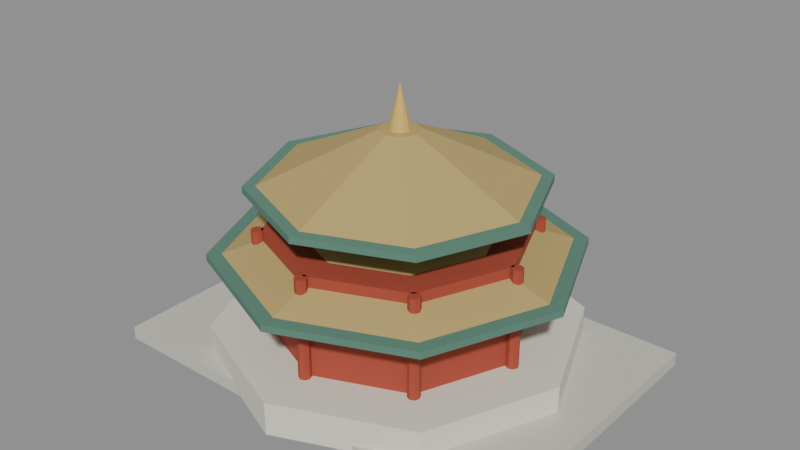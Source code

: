 # Source: shenyang.blend  (saved by Blender 5.2.45; exported with 4.5.12 LTS)
import bpy
from mathutils import Matrix  # noqa: F401  (used for matrix-valued properties, if any)

bpy.ops.wm.read_factory_settings(use_empty=True)
scene = bpy.context.scene
scene.name = 'Scene'

# ---- materials (node trees are filled in below, after node groups)
mat_limestone_terrace = bpy.data.materials.new('limestone terrace')
mat_limestone_terrace.diffuse_color = (0.58, 0.57, 0.5, 1.0)
mat_limestone_terrace.roughness = 0.82
mat_stone_balustrade = bpy.data.materials.new('stone balustrade')
mat_stone_balustrade.diffuse_color = (0.76, 0.73, 0.63, 1.0)
mat_stone_balustrade.roughness = 0.82
mat_vermilion_timber = bpy.data.materials.new('vermilion timber')
mat_vermilion_timber.diffuse_color = (0.4, 0.065, 0.035, 1.0)
mat_vermilion_timber.roughness = 0.82
mat_ochre_glazed_roof = bpy.data.materials.new('ochre glazed roof')
mat_ochre_glazed_roof.diffuse_color = (0.49, 0.36, 0.13, 1.0)
mat_ochre_glazed_roof.roughness = 0.82
mat_green_glazed_eaves = bpy.data.materials.new('green glazed eaves')
mat_green_glazed_eaves.diffuse_color = (0.1, 0.23, 0.17, 1.0)
mat_green_glazed_eaves.roughness = 0.82
mat_gold_stupa = bpy.data.materials.new('gold stupa')
mat_gold_stupa.diffuse_color = (0.68, 0.46, 0.12, 1.0)
mat_gold_stupa.roughness = 0.82

# ---- material node trees
mat_limestone_terrace.use_nodes = True; mat_limestone_terrace.node_tree.nodes.clear()
_N = mat_limestone_terrace.node_tree.nodes; _L = mat_limestone_terrace.node_tree.links
n0 = _N.new('ShaderNodeBsdfPrincipled'); n0.name = 'Principled BSDF'; n0.location = (-200, 100)
n0.inputs[0].default_value = (0.58, 0.57, 0.5, 1.0)
n0.inputs[2].default_value = 0.82
n0.inputs[10].default_value = 0.005
n1 = _N.new('ShaderNodeOutputMaterial'); n1.name = 'Material Output'; n1.location = (200, 100)
_L.new(n0.outputs[0], n1.inputs[0])
n1.is_active_output = True
mat_stone_balustrade.use_nodes = True; mat_stone_balustrade.node_tree.nodes.clear()
_N = mat_stone_balustrade.node_tree.nodes; _L = mat_stone_balustrade.node_tree.links
n0 = _N.new('ShaderNodeBsdfPrincipled'); n0.name = 'Principled BSDF'; n0.location = (-200, 100)
n0.inputs[0].default_value = (0.76, 0.73, 0.63, 1.0)
n0.inputs[2].default_value = 0.82
n0.inputs[10].default_value = 0.005
n1 = _N.new('ShaderNodeOutputMaterial'); n1.name = 'Material Output'; n1.location = (200, 100)
_L.new(n0.outputs[0], n1.inputs[0])
n1.is_active_output = True
mat_vermilion_timber.use_nodes = True; mat_vermilion_timber.node_tree.nodes.clear()
_N = mat_vermilion_timber.node_tree.nodes; _L = mat_vermilion_timber.node_tree.links
n0 = _N.new('ShaderNodeBsdfPrincipled'); n0.name = 'Principled BSDF'; n0.location = (-200, 100)
n0.inputs[0].default_value = (0.4, 0.065, 0.035, 1.0)
n0.inputs[2].default_value = 0.82
n0.inputs[10].default_value = 0.005
n1 = _N.new('ShaderNodeOutputMaterial'); n1.name = 'Material Output'; n1.location = (200, 100)
_L.new(n0.outputs[0], n1.inputs[0])
n1.is_active_output = True
mat_ochre_glazed_roof.use_nodes = True; mat_ochre_glazed_roof.node_tree.nodes.clear()
_N = mat_ochre_glazed_roof.node_tree.nodes; _L = mat_ochre_glazed_roof.node_tree.links
n0 = _N.new('ShaderNodeBsdfPrincipled'); n0.name = 'Principled BSDF'; n0.location = (-200, 100)
n0.inputs[0].default_value = (0.49, 0.36, 0.13, 1.0)
n0.inputs[2].default_value = 0.82
n0.inputs[10].default_value = 0.005
n1 = _N.new('ShaderNodeOutputMaterial'); n1.name = 'Material Output'; n1.location = (200, 100)
_L.new(n0.outputs[0], n1.inputs[0])
n1.is_active_output = True
mat_green_glazed_eaves.use_nodes = True; mat_green_glazed_eaves.node_tree.nodes.clear()
_N = mat_green_glazed_eaves.node_tree.nodes; _L = mat_green_glazed_eaves.node_tree.links
n0 = _N.new('ShaderNodeBsdfPrincipled'); n0.name = 'Principled BSDF'; n0.location = (-200, 100)
n0.inputs[0].default_value = (0.1, 0.23, 0.17, 1.0)
n0.inputs[2].default_value = 0.82
n0.inputs[10].default_value = 0.005
n1 = _N.new('ShaderNodeOutputMaterial'); n1.name = 'Material Output'; n1.location = (200, 100)
_L.new(n0.outputs[0], n1.inputs[0])
n1.is_active_output = True
mat_gold_stupa.use_nodes = True; mat_gold_stupa.node_tree.nodes.clear()
_N = mat_gold_stupa.node_tree.nodes; _L = mat_gold_stupa.node_tree.links
n0 = _N.new('ShaderNodeBsdfPrincipled'); n0.name = 'Principled BSDF'; n0.location = (-200, 100)
n0.inputs[0].default_value = (0.68, 0.46, 0.12, 1.0)
n0.inputs[2].default_value = 0.82
n0.inputs[10].default_value = 0.005
n1 = _N.new('ShaderNodeOutputMaterial'); n1.name = 'Material Output'; n1.location = (200, 100)
_L.new(n0.outputs[0], n1.inputs[0])
n1.is_active_output = True

# ---- meshes
me_cube = bpy.data.meshes.new('Cube')
me_cube.from_pydata([(-3.25, -2.25, -0.1), (-3.25, -2.25, 0.1), (-3.25, 2.25, -0.1), (-3.25, 2.25, 0.1), (3.25, -2.25, -0.1), (3.25, -2.25, 0.1), (3.25, 2.25, -0.1), (3.25, 2.25, 0.1)], [], [(0, 1, 3, 2), (2, 3, 7, 6), (6, 7, 5, 4), (4, 5, 1, 0), (2, 6, 4, 0), (7, 3, 1, 5)])
_uv = me_cube.uv_layers.new(name='UVMap')
_uv.uv.foreach_set('vector', [0.375, 0.0, 0.625, 0.0, 0.625, 0.25, 0.375, 0.25, 0.375, 0.25, 0.625, 0.25, 0.625, 0.5, 0.375, 0.5, 0.375, 0.5, 0.625, 0.5, 0.625, 0.75, 0.375, 0.75, 0.375, 0.75, 0.625, 0.75, 0.625, 1.0, 0.375, 1.0, 0.125, 0.5, 0.375, 0.5, 0.375, 0.75, 0.125, 0.75, 0.625, 0.5, 0.875, 0.5, 0.875, 0.75, 0.625, 0.75])
me_cube.materials.append(mat_limestone_terrace)
me_cube.update()
me_cone = bpy.data.meshes.new('Cone')
me_cone.from_pydata([(0.0, 2.7, -0.25), (0.0, 2.7, 0.25), (1.909, 1.909, -0.25), (1.909, 1.909, 0.25), (2.7, 0.0, -0.25), (2.7, 0.0, 0.25), (1.909, -1.909, -0.25), (1.909, -1.909, 0.25), (0.0, -2.7, -0.25), (0.0, -2.7, 0.25), (-1.909, -1.909, -0.25), (-1.909, -1.909, 0.25), (-2.7, 0.0, -0.25), (-2.7, 0.0, 0.25), (-1.909, 1.909, -0.25), (-1.909, 1.909, 0.25)], [], [(0, 1, 3, 2), (2, 3, 5, 4), (4, 5, 7, 6), (6, 7, 9, 8), (8, 9, 11, 10), (10, 11, 13, 12), (3, 1, 15, 13, 11, 9, 7, 5), (12, 13, 15, 14), (14, 15, 1, 0), (0, 2, 4, 6, 8, 10, 12, 14)])
_uv = me_cone.uv_layers.new(name='UVMap')
_uv.uv.foreach_set('vector', [1.0, 0.5, 1.0, 1.0, 0.875, 1.0, 0.875, 0.5, 0.875, 0.5, 0.875, 1.0, 0.75, 1.0, 0.75, 0.5, 0.75, 0.5, 0.75, 1.0, 0.625, 1.0, 0.625, 0.5, 0.625, 0.5, 0.625, 1.0, 0.5, 1.0, 0.5, 0.5, 0.5, 0.5, 0.5, 1.0, 0.375, 1.0, 0.375, 0.5, 0.375, 0.5, 0.375, 1.0, 0.25, 1.0, 0.25, 0.5, 0.4197, 0.4197, 0.25, 0.49, 0.08029, 0.4197, 0.01, 0.25, 0.08029, 0.08029, 0.25, 0.01, 0.4197, 0.08029, 0.49, 0.25, 0.25, 0.5, 0.25, 1.0, 0.125, 1.0, 0.125, 0.5, 0.125, 0.5, 0.125, 1.0, 0.0, 1.0, 0.0, 0.5, 0.75, 0.49, 0.9197, 0.4197, 0.99, 0.25, 0.9197, 0.08029, 0.75, 0.01, 0.5803, 0.08029, 0.51, 0.25, 0.5803, 0.4197])
me_cone.materials.append(mat_stone_balustrade)
me_cone.update()
me_cone_001 = bpy.data.meshes.new('Cone.001')
me_cone_001.from_pydata([(0.0, 1.9, -0.8), (0.0, 1.9, 0.8), (1.344, 1.344, -0.8), (1.344, 1.344, 0.8), (1.9, 0.0, -0.8), (1.9, 0.0, 0.8), (1.344, -1.344, -0.8), (1.344, -1.344, 0.8), (0.0, -1.9, -0.8), (0.0, -1.9, 0.8), (-1.344, -1.344, -0.8), (-1.344, -1.344, 0.8), (-1.9, 0.0, -0.8), (-1.9, 0.0, 0.8), (-1.344, 1.344, -0.8), (-1.344, 1.344, 0.8)], [], [(0, 1, 3, 2), (2, 3, 5, 4), (4, 5, 7, 6), (6, 7, 9, 8), (8, 9, 11, 10), (10, 11, 13, 12), (3, 1, 15, 13, 11, 9, 7, 5), (12, 13, 15, 14), (14, 15, 1, 0), (0, 2, 4, 6, 8, 10, 12, 14)])
_uv = me_cone_001.uv_layers.new(name='UVMap')
_uv.uv.foreach_set('vector', [1.0, 0.5, 1.0, 1.0, 0.875, 1.0, 0.875, 0.5, 0.875, 0.5, 0.875, 1.0, 0.75, 1.0, 0.75, 0.5, 0.75, 0.5, 0.75, 1.0, 0.625, 1.0, 0.625, 0.5, 0.625, 0.5, 0.625, 1.0, 0.5, 1.0, 0.5, 0.5, 0.5, 0.5, 0.5, 1.0, 0.375, 1.0, 0.375, 0.5, 0.375, 0.5, 0.375, 1.0, 0.25, 1.0, 0.25, 0.5, 0.4197, 0.4197, 0.25, 0.49, 0.08029, 0.4197, 0.01, 0.25, 0.08029, 0.08029, 0.25, 0.01, 0.4197, 0.08029, 0.49, 0.25, 0.25, 0.5, 0.25, 1.0, 0.125, 1.0, 0.125, 0.5, 0.125, 0.5, 0.125, 1.0, 0.0, 1.0, 0.0, 0.5, 0.75, 0.49, 0.9197, 0.4197, 0.99, 0.25, 0.9197, 0.08029, 0.75, 0.01, 0.5803, 0.08029, 0.51, 0.25, 0.5803, 0.4197])
me_cone_001.materials.append(mat_vermilion_timber)
me_cone_001.update()
me_cone_002 = bpy.data.meshes.new('Cone.002')
me_cone_002.from_pydata([(0.0, 2.6, -0.4), (0.0, 0.3, 0.4), (1.838, 1.838, -0.4), (0.2121, 0.2121, 0.4), (2.6, 0.0, -0.4), (0.3, 0.0, 0.4), (1.838, -1.838, -0.4), (0.2121, -0.2121, 0.4), (0.0, -2.6, -0.4), (0.0, -0.3, 0.4), (-1.838, -1.838, -0.4), (-0.2121, -0.2121, 0.4), (-2.6, 0.0, -0.4), (-0.3, 0.0, 0.4), (-1.838, 1.838, -0.4), (-0.2121, 0.2121, 0.4)], [], [(0, 1, 3, 2), (2, 3, 5, 4), (4, 5, 7, 6), (6, 7, 9, 8), (8, 9, 11, 10), (10, 11, 13, 12), (3, 1, 15, 13, 11, 9, 7, 5), (12, 13, 15, 14), (14, 15, 1, 0), (0, 2, 4, 6, 8, 10, 12, 14)])
_uv = me_cone_002.uv_layers.new(name='UVMap')
_uv.uv.foreach_set('vector', [1.0, 0.5, 1.0, 1.0, 0.875, 1.0, 0.875, 0.5, 0.875, 0.5, 0.875, 1.0, 0.75, 1.0, 0.75, 0.5, 0.75, 0.5, 0.75, 1.0, 0.625, 1.0, 0.625, 0.5, 0.625, 0.5, 0.625, 1.0, 0.5, 1.0, 0.5, 0.5, 0.5, 0.5, 0.5, 1.0, 0.375, 1.0, 0.375, 0.5, 0.375, 0.5, 0.375, 1.0, 0.25, 1.0, 0.25, 0.5, 0.4197, 0.4197, 0.25, 0.49, 0.08029, 0.4197, 0.01, 0.25, 0.08029, 0.08029, 0.25, 0.01, 0.4197, 0.08029, 0.49, 0.25, 0.25, 0.5, 0.25, 1.0, 0.125, 1.0, 0.125, 0.5, 0.125, 0.5, 0.125, 1.0, 0.0, 1.0, 0.0, 0.5, 0.75, 0.49, 0.9197, 0.4197, 0.99, 0.25, 0.9197, 0.08029, 0.75, 0.01, 0.5803, 0.08029, 0.51, 0.25, 0.5803, 0.4197])
me_cone_002.materials.append(mat_ochre_glazed_roof)
me_cone_002.update()
me_cone_003 = bpy.data.meshes.new('Cone.003')
me_cone_003.from_pydata([(0.0, 2.67, -0.05), (0.0, 2.67, 0.05), (1.888, 1.888, -0.05), (1.888, 1.888, 0.05), (2.67, 0.0, -0.05), (2.67, 0.0, 0.05), (1.888, -1.888, -0.05), (1.888, -1.888, 0.05), (0.0, -2.67, -0.05), (0.0, -2.67, 0.05), (-1.888, -1.888, -0.05), (-1.888, -1.888, 0.05), (-2.67, 0.0, -0.05), (-2.67, 0.0, 0.05), (-1.888, 1.888, -0.05), (-1.888, 1.888, 0.05)], [], [(0, 1, 3, 2), (2, 3, 5, 4), (4, 5, 7, 6), (6, 7, 9, 8), (8, 9, 11, 10), (10, 11, 13, 12), (3, 1, 15, 13, 11, 9, 7, 5), (12, 13, 15, 14), (14, 15, 1, 0), (0, 2, 4, 6, 8, 10, 12, 14)])
_uv = me_cone_003.uv_layers.new(name='UVMap')
_uv.uv.foreach_set('vector', [1.0, 0.5, 1.0, 1.0, 0.875, 1.0, 0.875, 0.5, 0.875, 0.5, 0.875, 1.0, 0.75, 1.0, 0.75, 0.5, 0.75, 0.5, 0.75, 1.0, 0.625, 1.0, 0.625, 0.5, 0.625, 0.5, 0.625, 1.0, 0.5, 1.0, 0.5, 0.5, 0.5, 0.5, 0.5, 1.0, 0.375, 1.0, 0.375, 0.5, 0.375, 0.5, 0.375, 1.0, 0.25, 1.0, 0.25, 0.5, 0.4197, 0.4197, 0.25, 0.49, 0.08029, 0.4197, 0.01, 0.25, 0.08029, 0.08029, 0.25, 0.01, 0.4197, 0.08029, 0.49, 0.25, 0.25, 0.5, 0.25, 1.0, 0.125, 1.0, 0.125, 0.5, 0.125, 0.5, 0.125, 1.0, 0.0, 1.0, 0.0, 0.5, 0.75, 0.49, 0.9197, 0.4197, 0.99, 0.25, 0.9197, 0.08029, 0.75, 0.01, 0.5803, 0.08029, 0.51, 0.25, 0.5803, 0.4197])
me_cone_003.materials.append(mat_green_glazed_eaves)
me_cone_003.update()
me_cone_004 = bpy.data.meshes.new('Cone.004')
me_cone_004.from_pydata([(0.0, 2.05, -0.4), (0.0, 0.3, 0.4), (1.45, 1.45, -0.4), (0.2121, 0.2121, 0.4), (2.05, 0.0, -0.4), (0.3, 0.0, 0.4), (1.45, -1.45, -0.4), (0.2121, -0.2121, 0.4), (0.0, -2.05, -0.4), (0.0, -0.3, 0.4), (-1.45, -1.45, -0.4), (-0.2121, -0.2121, 0.4), (-2.05, 0.0, -0.4), (-0.3, 0.0, 0.4), (-1.45, 1.45, -0.4), (-0.2121, 0.2121, 0.4)], [], [(0, 1, 3, 2), (2, 3, 5, 4), (4, 5, 7, 6), (6, 7, 9, 8), (8, 9, 11, 10), (10, 11, 13, 12), (3, 1, 15, 13, 11, 9, 7, 5), (12, 13, 15, 14), (14, 15, 1, 0), (0, 2, 4, 6, 8, 10, 12, 14)])
_uv = me_cone_004.uv_layers.new(name='UVMap')
_uv.uv.foreach_set('vector', [1.0, 0.5, 1.0, 1.0, 0.875, 1.0, 0.875, 0.5, 0.875, 0.5, 0.875, 1.0, 0.75, 1.0, 0.75, 0.5, 0.75, 0.5, 0.75, 1.0, 0.625, 1.0, 0.625, 0.5, 0.625, 0.5, 0.625, 1.0, 0.5, 1.0, 0.5, 0.5, 0.5, 0.5, 0.5, 1.0, 0.375, 1.0, 0.375, 0.5, 0.375, 0.5, 0.375, 1.0, 0.25, 1.0, 0.25, 0.5, 0.4197, 0.4197, 0.25, 0.49, 0.08029, 0.4197, 0.01, 0.25, 0.08029, 0.08029, 0.25, 0.01, 0.4197, 0.08029, 0.49, 0.25, 0.25, 0.5, 0.25, 1.0, 0.125, 1.0, 0.125, 0.5, 0.125, 0.5, 0.125, 1.0, 0.0, 1.0, 0.0, 0.5, 0.75, 0.49, 0.9197, 0.4197, 0.99, 0.25, 0.9197, 0.08029, 0.75, 0.01, 0.5803, 0.08029, 0.51, 0.25, 0.5803, 0.4197])
me_cone_004.materials.append(mat_ochre_glazed_roof)
me_cone_004.update()
me_cone_005 = bpy.data.meshes.new('Cone.005')
me_cone_005.from_pydata([(0.0, 2.12, -0.05), (0.0, 2.12, 0.05), (1.499, 1.499, -0.05), (1.499, 1.499, 0.05), (2.12, 0.0, -0.05), (2.12, 0.0, 0.05), (1.499, -1.499, -0.05), (1.499, -1.499, 0.05), (0.0, -2.12, -0.05), (0.0, -2.12, 0.05), (-1.499, -1.499, -0.05), (-1.499, -1.499, 0.05), (-2.12, 0.0, -0.05), (-2.12, 0.0, 0.05), (-1.499, 1.499, -0.05), (-1.499, 1.499, 0.05)], [], [(0, 1, 3, 2), (2, 3, 5, 4), (4, 5, 7, 6), (6, 7, 9, 8), (8, 9, 11, 10), (10, 11, 13, 12), (3, 1, 15, 13, 11, 9, 7, 5), (12, 13, 15, 14), (14, 15, 1, 0), (0, 2, 4, 6, 8, 10, 12, 14)])
_uv = me_cone_005.uv_layers.new(name='UVMap')
_uv.uv.foreach_set('vector', [1.0, 0.5, 1.0, 1.0, 0.875, 1.0, 0.875, 0.5, 0.875, 0.5, 0.875, 1.0, 0.75, 1.0, 0.75, 0.5, 0.75, 0.5, 0.75, 1.0, 0.625, 1.0, 0.625, 0.5, 0.625, 0.5, 0.625, 1.0, 0.5, 1.0, 0.5, 0.5, 0.5, 0.5, 0.5, 1.0, 0.375, 1.0, 0.375, 0.5, 0.375, 0.5, 0.375, 1.0, 0.25, 1.0, 0.25, 0.5, 0.4197, 0.4197, 0.25, 0.49, 0.08029, 0.4197, 0.01, 0.25, 0.08029, 0.08029, 0.25, 0.01, 0.4197, 0.08029, 0.49, 0.25, 0.25, 0.5, 0.25, 1.0, 0.125, 1.0, 0.125, 0.5, 0.125, 0.5, 0.125, 1.0, 0.0, 1.0, 0.0, 0.5, 0.75, 0.49, 0.9197, 0.4197, 0.99, 0.25, 0.9197, 0.08029, 0.75, 0.01, 0.5803, 0.08029, 0.51, 0.25, 0.5803, 0.4197])
me_cone_005.materials.append(mat_green_glazed_eaves)
me_cone_005.update()
me_cone_006 = bpy.data.meshes.new('Cone.006')
me_cone_006.from_pydata([(0.0, 0.17, -0.35), (0.085, 0.1472, -0.35), (0.1472, 0.085, -0.35), (0.17, 0.0, -0.35), (0.1472, -0.085, -0.35), (0.085, -0.1472, -0.35), (0.0, -0.17, -0.35), (-0.085, -0.1472, -0.35), (-0.1472, -0.085, -0.35), (-0.17, 0.0, -0.35), (-0.1472, 0.085, -0.35), (-0.085, 0.1472, -0.35), (0.0, 0.0, 0.35)], [], [(0, 12, 1), (1, 12, 2), (2, 12, 3), (3, 12, 4), (4, 12, 5), (5, 12, 6), (6, 12, 7), (7, 12, 8), (8, 12, 9), (9, 12, 10), (0, 1, 2, 3, 4, 5, 6, 7, 8, 9, 10, 11), (10, 12, 11), (11, 12, 0)])
_uv = me_cone_006.uv_layers.new(name='UVMap')
_uv.uv.foreach_set('vector', [0.25, 0.49, 0.25, 0.25, 0.37, 0.4578, 0.37, 0.4578, 0.25, 0.25, 0.4578, 0.37, 0.4578, 0.37, 0.25, 0.25, 0.49, 0.25, 0.49, 0.25, 0.25, 0.25, 0.4578, 0.13, 0.4578, 0.13, 0.25, 0.25, 0.37, 0.04215, 0.37, 0.04215, 0.25, 0.25, 0.25, 0.01, 0.25, 0.01, 0.25, 0.25, 0.13, 0.04215, 0.13, 0.04215, 0.25, 0.25, 0.04215, 0.13, 0.04215, 0.13, 0.25, 0.25, 0.01, 0.25, 0.01, 0.25, 0.25, 0.25, 0.04215, 0.37, 0.75, 0.49, 0.87, 0.4578, 0.9578, 0.37, 0.99, 0.25, 0.9578, 0.13, 0.87, 0.04215, 0.75, 0.01, 0.63, 0.04215, 0.5422, 0.13, 0.51, 0.25, 0.5422, 0.37, 0.63, 0.4578, 0.04215, 0.37, 0.25, 0.25, 0.13, 0.4578, 0.13, 0.4578, 0.25, 0.25, 0.25, 0.49])
me_cone_006.materials.append(mat_gold_stupa)
me_cone_006.update()
me_cone_007 = bpy.data.meshes.new('Cone.007')
me_cone_007.from_pydata([(0.0, 0.09, -0.8), (0.0, 0.09, 0.8), (0.06364, 0.06364, -0.8), (0.06364, 0.06364, 0.8), (0.09, 0.0, -0.8), (0.09, 0.0, 0.8), (0.06364, -0.06364, -0.8), (0.06364, -0.06364, 0.8), (0.0, -0.09, -0.8), (0.0, -0.09, 0.8), (-0.06364, -0.06364, -0.8), (-0.06364, -0.06364, 0.8), (-0.09, 0.0, -0.8), (-0.09, 0.0, 0.8), (-0.06364, 0.06364, -0.8), (-0.06364, 0.06364, 0.8)], [], [(0, 1, 3, 2), (2, 3, 5, 4), (4, 5, 7, 6), (6, 7, 9, 8), (8, 9, 11, 10), (10, 11, 13, 12), (3, 1, 15, 13, 11, 9, 7, 5), (12, 13, 15, 14), (14, 15, 1, 0), (0, 2, 4, 6, 8, 10, 12, 14)])
_uv = me_cone_007.uv_layers.new(name='UVMap')
_uv.uv.foreach_set('vector', [1.0, 0.5, 1.0, 1.0, 0.875, 1.0, 0.875, 0.5, 0.875, 0.5, 0.875, 1.0, 0.75, 1.0, 0.75, 0.5, 0.75, 0.5, 0.75, 1.0, 0.625, 1.0, 0.625, 0.5, 0.625, 0.5, 0.625, 1.0, 0.5, 1.0, 0.5, 0.5, 0.5, 0.5, 0.5, 1.0, 0.375, 1.0, 0.375, 0.5, 0.375, 0.5, 0.375, 1.0, 0.25, 1.0, 0.25, 0.5, 0.4197, 0.4197, 0.25, 0.49, 0.08029, 0.4197, 0.01, 0.25, 0.08029, 0.08029, 0.25, 0.01, 0.4197, 0.08029, 0.49, 0.25, 0.25, 0.5, 0.25, 1.0, 0.125, 1.0, 0.125, 0.5, 0.125, 0.5, 0.125, 1.0, 0.0, 1.0, 0.0, 0.5, 0.75, 0.49, 0.9197, 0.4197, 0.99, 0.25, 0.9197, 0.08029, 0.75, 0.01, 0.5803, 0.08029, 0.51, 0.25, 0.5803, 0.4197])
me_cone_007.materials.append(mat_vermilion_timber)
me_cone_007.update()
me_cone_008 = bpy.data.meshes.new('Cone.008')
me_cone_008.from_pydata([(0.0, 0.09, -0.8), (0.0, 0.09, 0.8), (0.06364, 0.06364, -0.8), (0.06364, 0.06364, 0.8), (0.09, 0.0, -0.8), (0.09, 0.0, 0.8), (0.06364, -0.06364, -0.8), (0.06364, -0.06364, 0.8), (0.0, -0.09, -0.8), (0.0, -0.09, 0.8), (-0.06364, -0.06364, -0.8), (-0.06364, -0.06364, 0.8), (-0.09, 0.0, -0.8), (-0.09, 0.0, 0.8), (-0.06364, 0.06364, -0.8), (-0.06364, 0.06364, 0.8)], [], [(0, 1, 3, 2), (2, 3, 5, 4), (4, 5, 7, 6), (6, 7, 9, 8), (8, 9, 11, 10), (10, 11, 13, 12), (3, 1, 15, 13, 11, 9, 7, 5), (12, 13, 15, 14), (14, 15, 1, 0), (0, 2, 4, 6, 8, 10, 12, 14)])
_uv = me_cone_008.uv_layers.new(name='UVMap')
_uv.uv.foreach_set('vector', [1.0, 0.5, 1.0, 1.0, 0.875, 1.0, 0.875, 0.5, 0.875, 0.5, 0.875, 1.0, 0.75, 1.0, 0.75, 0.5, 0.75, 0.5, 0.75, 1.0, 0.625, 1.0, 0.625, 0.5, 0.625, 0.5, 0.625, 1.0, 0.5, 1.0, 0.5, 0.5, 0.5, 0.5, 0.5, 1.0, 0.375, 1.0, 0.375, 0.5, 0.375, 0.5, 0.375, 1.0, 0.25, 1.0, 0.25, 0.5, 0.4197, 0.4197, 0.25, 0.49, 0.08029, 0.4197, 0.01, 0.25, 0.08029, 0.08029, 0.25, 0.01, 0.4197, 0.08029, 0.49, 0.25, 0.25, 0.5, 0.25, 1.0, 0.125, 1.0, 0.125, 0.5, 0.125, 0.5, 0.125, 1.0, 0.0, 1.0, 0.0, 0.5, 0.75, 0.49, 0.9197, 0.4197, 0.99, 0.25, 0.9197, 0.08029, 0.75, 0.01, 0.5803, 0.08029, 0.51, 0.25, 0.5803, 0.4197])
me_cone_008.materials.append(mat_vermilion_timber)
me_cone_008.update()
me_cone_009 = bpy.data.meshes.new('Cone.009')
me_cone_009.from_pydata([(0.0, 0.09, -0.8), (0.0, 0.09, 0.8), (0.06364, 0.06364, -0.8), (0.06364, 0.06364, 0.8), (0.09, 0.0, -0.8), (0.09, 0.0, 0.8), (0.06364, -0.06364, -0.8), (0.06364, -0.06364, 0.8), (0.0, -0.09, -0.8), (0.0, -0.09, 0.8), (-0.06364, -0.06364, -0.8), (-0.06364, -0.06364, 0.8), (-0.09, 0.0, -0.8), (-0.09, 0.0, 0.8), (-0.06364, 0.06364, -0.8), (-0.06364, 0.06364, 0.8)], [], [(0, 1, 3, 2), (2, 3, 5, 4), (4, 5, 7, 6), (6, 7, 9, 8), (8, 9, 11, 10), (10, 11, 13, 12), (3, 1, 15, 13, 11, 9, 7, 5), (12, 13, 15, 14), (14, 15, 1, 0), (0, 2, 4, 6, 8, 10, 12, 14)])
_uv = me_cone_009.uv_layers.new(name='UVMap')
_uv.uv.foreach_set('vector', [1.0, 0.5, 1.0, 1.0, 0.875, 1.0, 0.875, 0.5, 0.875, 0.5, 0.875, 1.0, 0.75, 1.0, 0.75, 0.5, 0.75, 0.5, 0.75, 1.0, 0.625, 1.0, 0.625, 0.5, 0.625, 0.5, 0.625, 1.0, 0.5, 1.0, 0.5, 0.5, 0.5, 0.5, 0.5, 1.0, 0.375, 1.0, 0.375, 0.5, 0.375, 0.5, 0.375, 1.0, 0.25, 1.0, 0.25, 0.5, 0.4197, 0.4197, 0.25, 0.49, 0.08029, 0.4197, 0.01, 0.25, 0.08029, 0.08029, 0.25, 0.01, 0.4197, 0.08029, 0.49, 0.25, 0.25, 0.5, 0.25, 1.0, 0.125, 1.0, 0.125, 0.5, 0.125, 0.5, 0.125, 1.0, 0.0, 1.0, 0.0, 0.5, 0.75, 0.49, 0.9197, 0.4197, 0.99, 0.25, 0.9197, 0.08029, 0.75, 0.01, 0.5803, 0.08029, 0.51, 0.25, 0.5803, 0.4197])
me_cone_009.materials.append(mat_vermilion_timber)
me_cone_009.update()
me_cone_010 = bpy.data.meshes.new('Cone.010')
me_cone_010.from_pydata([(0.0, 0.09, -0.8), (0.0, 0.09, 0.8), (0.06364, 0.06364, -0.8), (0.06364, 0.06364, 0.8), (0.09, 0.0, -0.8), (0.09, 0.0, 0.8), (0.06364, -0.06364, -0.8), (0.06364, -0.06364, 0.8), (0.0, -0.09, -0.8), (0.0, -0.09, 0.8), (-0.06364, -0.06364, -0.8), (-0.06364, -0.06364, 0.8), (-0.09, 0.0, -0.8), (-0.09, 0.0, 0.8), (-0.06364, 0.06364, -0.8), (-0.06364, 0.06364, 0.8)], [], [(0, 1, 3, 2), (2, 3, 5, 4), (4, 5, 7, 6), (6, 7, 9, 8), (8, 9, 11, 10), (10, 11, 13, 12), (3, 1, 15, 13, 11, 9, 7, 5), (12, 13, 15, 14), (14, 15, 1, 0), (0, 2, 4, 6, 8, 10, 12, 14)])
_uv = me_cone_010.uv_layers.new(name='UVMap')
_uv.uv.foreach_set('vector', [1.0, 0.5, 1.0, 1.0, 0.875, 1.0, 0.875, 0.5, 0.875, 0.5, 0.875, 1.0, 0.75, 1.0, 0.75, 0.5, 0.75, 0.5, 0.75, 1.0, 0.625, 1.0, 0.625, 0.5, 0.625, 0.5, 0.625, 1.0, 0.5, 1.0, 0.5, 0.5, 0.5, 0.5, 0.5, 1.0, 0.375, 1.0, 0.375, 0.5, 0.375, 0.5, 0.375, 1.0, 0.25, 1.0, 0.25, 0.5, 0.4197, 0.4197, 0.25, 0.49, 0.08029, 0.4197, 0.01, 0.25, 0.08029, 0.08029, 0.25, 0.01, 0.4197, 0.08029, 0.49, 0.25, 0.25, 0.5, 0.25, 1.0, 0.125, 1.0, 0.125, 0.5, 0.125, 0.5, 0.125, 1.0, 0.0, 1.0, 0.0, 0.5, 0.75, 0.49, 0.9197, 0.4197, 0.99, 0.25, 0.9197, 0.08029, 0.75, 0.01, 0.5803, 0.08029, 0.51, 0.25, 0.5803, 0.4197])
me_cone_010.materials.append(mat_vermilion_timber)
me_cone_010.update()
me_cone_011 = bpy.data.meshes.new('Cone.011')
me_cone_011.from_pydata([(0.0, 0.09, -0.8), (0.0, 0.09, 0.8), (0.06364, 0.06364, -0.8), (0.06364, 0.06364, 0.8), (0.09, 0.0, -0.8), (0.09, 0.0, 0.8), (0.06364, -0.06364, -0.8), (0.06364, -0.06364, 0.8), (0.0, -0.09, -0.8), (0.0, -0.09, 0.8), (-0.06364, -0.06364, -0.8), (-0.06364, -0.06364, 0.8), (-0.09, 0.0, -0.8), (-0.09, 0.0, 0.8), (-0.06364, 0.06364, -0.8), (-0.06364, 0.06364, 0.8)], [], [(0, 1, 3, 2), (2, 3, 5, 4), (4, 5, 7, 6), (6, 7, 9, 8), (8, 9, 11, 10), (10, 11, 13, 12), (3, 1, 15, 13, 11, 9, 7, 5), (12, 13, 15, 14), (14, 15, 1, 0), (0, 2, 4, 6, 8, 10, 12, 14)])
_uv = me_cone_011.uv_layers.new(name='UVMap')
_uv.uv.foreach_set('vector', [1.0, 0.5, 1.0, 1.0, 0.875, 1.0, 0.875, 0.5, 0.875, 0.5, 0.875, 1.0, 0.75, 1.0, 0.75, 0.5, 0.75, 0.5, 0.75, 1.0, 0.625, 1.0, 0.625, 0.5, 0.625, 0.5, 0.625, 1.0, 0.5, 1.0, 0.5, 0.5, 0.5, 0.5, 0.5, 1.0, 0.375, 1.0, 0.375, 0.5, 0.375, 0.5, 0.375, 1.0, 0.25, 1.0, 0.25, 0.5, 0.4197, 0.4197, 0.25, 0.49, 0.08029, 0.4197, 0.01, 0.25, 0.08029, 0.08029, 0.25, 0.01, 0.4197, 0.08029, 0.49, 0.25, 0.25, 0.5, 0.25, 1.0, 0.125, 1.0, 0.125, 0.5, 0.125, 0.5, 0.125, 1.0, 0.0, 1.0, 0.0, 0.5, 0.75, 0.49, 0.9197, 0.4197, 0.99, 0.25, 0.9197, 0.08029, 0.75, 0.01, 0.5803, 0.08029, 0.51, 0.25, 0.5803, 0.4197])
me_cone_011.materials.append(mat_vermilion_timber)
me_cone_011.update()
me_cone_012 = bpy.data.meshes.new('Cone.012')
me_cone_012.from_pydata([(0.0, 0.09, -0.8), (0.0, 0.09, 0.8), (0.06364, 0.06364, -0.8), (0.06364, 0.06364, 0.8), (0.09, 0.0, -0.8), (0.09, 0.0, 0.8), (0.06364, -0.06364, -0.8), (0.06364, -0.06364, 0.8), (0.0, -0.09, -0.8), (0.0, -0.09, 0.8), (-0.06364, -0.06364, -0.8), (-0.06364, -0.06364, 0.8), (-0.09, 0.0, -0.8), (-0.09, 0.0, 0.8), (-0.06364, 0.06364, -0.8), (-0.06364, 0.06364, 0.8)], [], [(0, 1, 3, 2), (2, 3, 5, 4), (4, 5, 7, 6), (6, 7, 9, 8), (8, 9, 11, 10), (10, 11, 13, 12), (3, 1, 15, 13, 11, 9, 7, 5), (12, 13, 15, 14), (14, 15, 1, 0), (0, 2, 4, 6, 8, 10, 12, 14)])
_uv = me_cone_012.uv_layers.new(name='UVMap')
_uv.uv.foreach_set('vector', [1.0, 0.5, 1.0, 1.0, 0.875, 1.0, 0.875, 0.5, 0.875, 0.5, 0.875, 1.0, 0.75, 1.0, 0.75, 0.5, 0.75, 0.5, 0.75, 1.0, 0.625, 1.0, 0.625, 0.5, 0.625, 0.5, 0.625, 1.0, 0.5, 1.0, 0.5, 0.5, 0.5, 0.5, 0.5, 1.0, 0.375, 1.0, 0.375, 0.5, 0.375, 0.5, 0.375, 1.0, 0.25, 1.0, 0.25, 0.5, 0.4197, 0.4197, 0.25, 0.49, 0.08029, 0.4197, 0.01, 0.25, 0.08029, 0.08029, 0.25, 0.01, 0.4197, 0.08029, 0.49, 0.25, 0.25, 0.5, 0.25, 1.0, 0.125, 1.0, 0.125, 0.5, 0.125, 0.5, 0.125, 1.0, 0.0, 1.0, 0.0, 0.5, 0.75, 0.49, 0.9197, 0.4197, 0.99, 0.25, 0.9197, 0.08029, 0.75, 0.01, 0.5803, 0.08029, 0.51, 0.25, 0.5803, 0.4197])
me_cone_012.materials.append(mat_vermilion_timber)
me_cone_012.update()
me_cone_013 = bpy.data.meshes.new('Cone.013')
me_cone_013.from_pydata([(0.0, 0.09, -0.8), (0.0, 0.09, 0.8), (0.06364, 0.06364, -0.8), (0.06364, 0.06364, 0.8), (0.09, 0.0, -0.8), (0.09, 0.0, 0.8), (0.06364, -0.06364, -0.8), (0.06364, -0.06364, 0.8), (0.0, -0.09, -0.8), (0.0, -0.09, 0.8), (-0.06364, -0.06364, -0.8), (-0.06364, -0.06364, 0.8), (-0.09, 0.0, -0.8), (-0.09, 0.0, 0.8), (-0.06364, 0.06364, -0.8), (-0.06364, 0.06364, 0.8)], [], [(0, 1, 3, 2), (2, 3, 5, 4), (4, 5, 7, 6), (6, 7, 9, 8), (8, 9, 11, 10), (10, 11, 13, 12), (3, 1, 15, 13, 11, 9, 7, 5), (12, 13, 15, 14), (14, 15, 1, 0), (0, 2, 4, 6, 8, 10, 12, 14)])
_uv = me_cone_013.uv_layers.new(name='UVMap')
_uv.uv.foreach_set('vector', [1.0, 0.5, 1.0, 1.0, 0.875, 1.0, 0.875, 0.5, 0.875, 0.5, 0.875, 1.0, 0.75, 1.0, 0.75, 0.5, 0.75, 0.5, 0.75, 1.0, 0.625, 1.0, 0.625, 0.5, 0.625, 0.5, 0.625, 1.0, 0.5, 1.0, 0.5, 0.5, 0.5, 0.5, 0.5, 1.0, 0.375, 1.0, 0.375, 0.5, 0.375, 0.5, 0.375, 1.0, 0.25, 1.0, 0.25, 0.5, 0.4197, 0.4197, 0.25, 0.49, 0.08029, 0.4197, 0.01, 0.25, 0.08029, 0.08029, 0.25, 0.01, 0.4197, 0.08029, 0.49, 0.25, 0.25, 0.5, 0.25, 1.0, 0.125, 1.0, 0.125, 0.5, 0.125, 0.5, 0.125, 1.0, 0.0, 1.0, 0.0, 0.5, 0.75, 0.49, 0.9197, 0.4197, 0.99, 0.25, 0.9197, 0.08029, 0.75, 0.01, 0.5803, 0.08029, 0.51, 0.25, 0.5803, 0.4197])
me_cone_013.materials.append(mat_vermilion_timber)
me_cone_013.update()
me_cone_014 = bpy.data.meshes.new('Cone.014')
me_cone_014.from_pydata([(0.0, 0.09, -0.8), (0.0, 0.09, 0.8), (0.06364, 0.06364, -0.8), (0.06364, 0.06364, 0.8), (0.09, 0.0, -0.8), (0.09, 0.0, 0.8), (0.06364, -0.06364, -0.8), (0.06364, -0.06364, 0.8), (0.0, -0.09, -0.8), (0.0, -0.09, 0.8), (-0.06364, -0.06364, -0.8), (-0.06364, -0.06364, 0.8), (-0.09, 0.0, -0.8), (-0.09, 0.0, 0.8), (-0.06364, 0.06364, -0.8), (-0.06364, 0.06364, 0.8)], [], [(0, 1, 3, 2), (2, 3, 5, 4), (4, 5, 7, 6), (6, 7, 9, 8), (8, 9, 11, 10), (10, 11, 13, 12), (3, 1, 15, 13, 11, 9, 7, 5), (12, 13, 15, 14), (14, 15, 1, 0), (0, 2, 4, 6, 8, 10, 12, 14)])
_uv = me_cone_014.uv_layers.new(name='UVMap')
_uv.uv.foreach_set('vector', [1.0, 0.5, 1.0, 1.0, 0.875, 1.0, 0.875, 0.5, 0.875, 0.5, 0.875, 1.0, 0.75, 1.0, 0.75, 0.5, 0.75, 0.5, 0.75, 1.0, 0.625, 1.0, 0.625, 0.5, 0.625, 0.5, 0.625, 1.0, 0.5, 1.0, 0.5, 0.5, 0.5, 0.5, 0.5, 1.0, 0.375, 1.0, 0.375, 0.5, 0.375, 0.5, 0.375, 1.0, 0.25, 1.0, 0.25, 0.5, 0.4197, 0.4197, 0.25, 0.49, 0.08029, 0.4197, 0.01, 0.25, 0.08029, 0.08029, 0.25, 0.01, 0.4197, 0.08029, 0.49, 0.25, 0.25, 0.5, 0.25, 1.0, 0.125, 1.0, 0.125, 0.5, 0.125, 0.5, 0.125, 1.0, 0.0, 1.0, 0.0, 0.5, 0.75, 0.49, 0.9197, 0.4197, 0.99, 0.25, 0.9197, 0.08029, 0.75, 0.01, 0.5803, 0.08029, 0.51, 0.25, 0.5803, 0.4197])
me_cone_014.materials.append(mat_vermilion_timber)
me_cone_014.update()

# ---- objects
ob_stone_plinth = bpy.data.objects.new('stone plinth', me_cube)
ob_octagonal_terrace = bpy.data.objects.new('octagonal terrace', me_cone)
ob_octagonal_hall = bpy.data.objects.new('octagonal hall', me_cone_001)
ob_eight_sided_roof = bpy.data.objects.new('eight sided roof', me_cone_002)
ob_green_eaves = bpy.data.objects.new('green eaves', me_cone_003)
ob_eight_sided_roof_001 = bpy.data.objects.new('eight sided roof.001', me_cone_004)
ob_green_eaves_001 = bpy.data.objects.new('green eaves.001', me_cone_005)
ob_finial = bpy.data.objects.new('finial', me_cone_006)
ob_pillar = bpy.data.objects.new('pillar', me_cone_007)
ob_pillar_001 = bpy.data.objects.new('pillar.001', me_cone_008)
ob_pillar_002 = bpy.data.objects.new('pillar.002', me_cone_009)
ob_pillar_003 = bpy.data.objects.new('pillar.003', me_cone_010)
ob_pillar_004 = bpy.data.objects.new('pillar.004', me_cone_011)
ob_pillar_005 = bpy.data.objects.new('pillar.005', me_cone_012)
ob_pillar_006 = bpy.data.objects.new('pillar.006', me_cone_013)
ob_pillar_007 = bpy.data.objects.new('pillar.007', me_cone_014)

# ---- transforms, parenting, visibility, modifiers, constraints
ob_stone_plinth.location = (0.0, 0.0, 0.1)
ob_octagonal_terrace.location = (0.0, 0.0, 0.35)
ob_octagonal_hall.location = (0.0, 0.0, 1.3)
ob_eight_sided_roof.location = (0.0, 0.0, 2.1)
ob_green_eaves.location = (0.0, 0.0, 1.7)
ob_eight_sided_roof_001.location = (0.0, 0.0, 3.1)
ob_green_eaves_001.location = (0.0, 0.0, 2.7)
ob_finial.location = (0.0, 0.0, 3.8)
ob_pillar.location = (1.95, 0.0, 1.3)
ob_pillar_001.location = (1.379, 1.379, 1.3)
ob_pillar_002.location = (1.194e-16, 1.95, 1.3)
ob_pillar_003.location = (-1.379, 1.379, 1.3)
ob_pillar_004.location = (-1.95, 2.388e-16, 1.3)
ob_pillar_005.location = (-1.379, -1.379, 1.3)
ob_pillar_006.location = (-3.582e-16, -1.95, 1.3)
ob_pillar_007.location = (1.379, -1.379, 1.3)

# ---- collection membership
scene.collection.objects.link(ob_stone_plinth)
scene.collection.objects.link(ob_octagonal_terrace)
scene.collection.objects.link(ob_octagonal_hall)
scene.collection.objects.link(ob_eight_sided_roof)
scene.collection.objects.link(ob_green_eaves)
scene.collection.objects.link(ob_eight_sided_roof_001)
scene.collection.objects.link(ob_green_eaves_001)
scene.collection.objects.link(ob_finial)
scene.collection.objects.link(ob_pillar)
scene.collection.objects.link(ob_pillar_001)
scene.collection.objects.link(ob_pillar_002)
scene.collection.objects.link(ob_pillar_003)
scene.collection.objects.link(ob_pillar_004)
scene.collection.objects.link(ob_pillar_005)
scene.collection.objects.link(ob_pillar_006)
scene.collection.objects.link(ob_pillar_007)

# ---- scene / render settings (as saved in the file)
scene.frame_start = 1; scene.frame_end = 250; scene.frame_set(1)
scene.render.engine = 'BLENDER_EEVEE_NEXT'
scene.render.bake_bias = 0.0
scene.render.bake_samples = 0
scene.render.compositor_device = 'GPU'
scene.eevee.use_volume_custom_range = False
scene.eevee.fast_gi_thickness_near = 0.1
scene.eevee.fast_gi_thickness_far = 0.0
scene.eevee.ray_tracing_options.screen_trace_thickness = 0.1
bpy.context.view_layer.update()

# ---- added for rendering (the .blend has no active camera and no usable light): camera, sun + grey world if the file has none
cam_auto = bpy.data.cameras.new('AutoCamera')
cam_auto.lens = 50.0
cam_auto.sensor_width = 36.0
cam_auto.clip_end = 1000.0
ob_auto_camera = bpy.data.objects.new('AutoCamera', cam_auto)
scene.collection.objects.link(ob_auto_camera)
ob_auto_camera.location = (8.71051, -10.4526, 9.04341)
ob_auto_camera.rotation_euler = (1.09748, -7.21219e-08, 0.694738)
scene.camera = ob_auto_camera
light_auto_sun = bpy.data.lights.new('AutoSun', 'SUN')
light_auto_sun.energy = 3.0
light_auto_sun.angle = 0.0523599
ob_auto_sun = bpy.data.objects.new('AutoSun', light_auto_sun)
scene.collection.objects.link(ob_auto_sun)
ob_auto_sun.rotation_euler = (0.872665, 0.174533, 0.523599)
if scene.world is None:
    world_auto = bpy.data.worlds.new('AutoWorld')
    world_auto.color = (0.3, 0.3, 0.3)
    scene.world = world_auto
bpy.context.view_layer.update()

